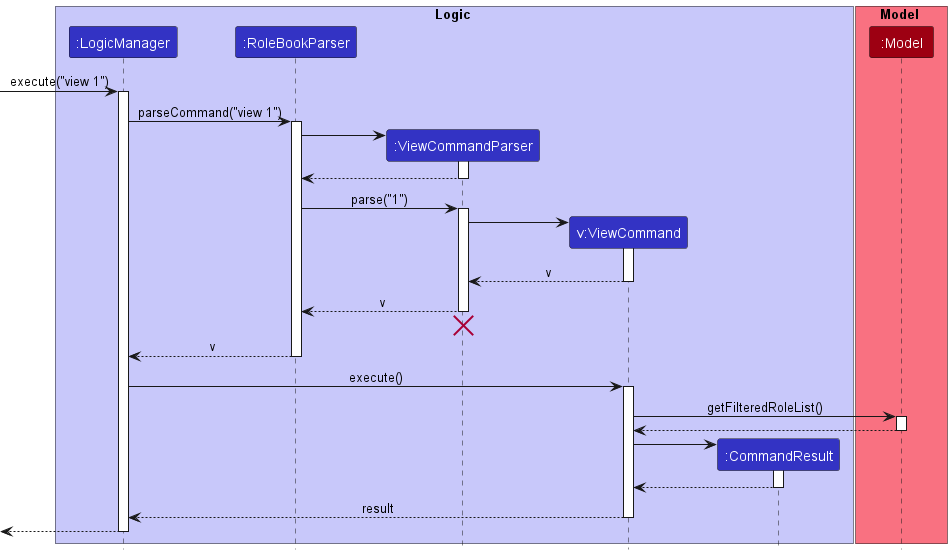

The diagram above was rendered by PlantUML. Its source (embedded in the PNG):
@startuml
!include style.puml

box Logic LOGIC_COLOR_T1
participant ":LogicManager" as LogicManager LOGIC_COLOR
participant ":RoleBookParser" as RoleBookParser LOGIC_COLOR
participant ":ViewCommandParser" as ViewCommandParser LOGIC_COLOR
participant "v:ViewCommand" as ViewCommand LOGIC_COLOR
participant ":CommandResult" as CommandResult LOGIC_COLOR
end box

box Model MODEL_COLOR_T1
participant ":Model" as Model MODEL_COLOR
participant ":RoleBook" as Model MODEL_COLOR
end box

[-> LogicManager : execute("view 1")
activate LogicManager

LogicManager -> RoleBookParser : parseCommand("view 1")
activate RoleBookParser

create ViewCommandParser
RoleBookParser -> ViewCommandParser
activate ViewCommandParser

ViewCommandParser --> RoleBookParser
deactivate ViewCommandParser

RoleBookParser -> ViewCommandParser : parse("1")
activate ViewCommandParser

create ViewCommand
ViewCommandParser -> ViewCommand
activate ViewCommand

ViewCommand --> ViewCommandParser : v
deactivate ViewCommand

ViewCommandParser --> RoleBookParser : v
deactivate ViewCommandParser
'Hidden arrow to position the destroy marker below the end of the activation bar.
ViewCommandParser -[hidden]-> RoleBookParser
destroy ViewCommandParser

RoleBookParser --> LogicManager : v
deactivate RoleBookParser

LogicManager -> ViewCommand : execute()
activate ViewCommand

ViewCommand -> Model : getFilteredRoleList()
activate Model

Model --> ViewCommand
deactivate Model

create CommandResult
ViewCommand -> CommandResult
activate CommandResult

CommandResult --> ViewCommand
deactivate CommandResult

ViewCommand --> LogicManager : result
deactivate ViewCommand

[<--LogicManager
deactivate LogicManager
@enduml